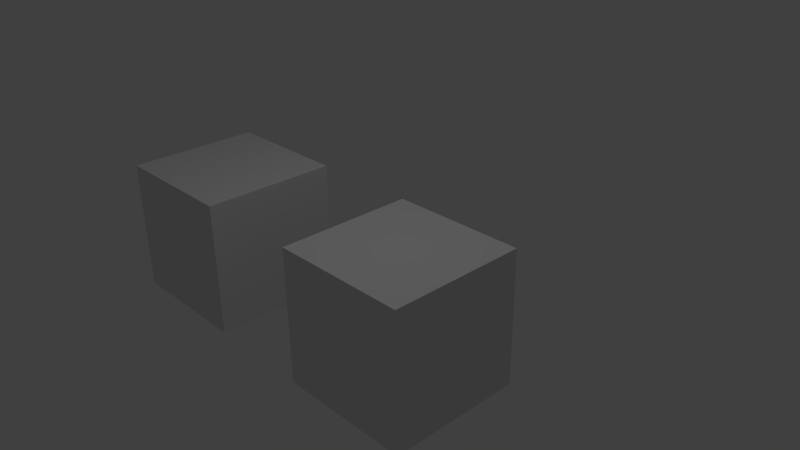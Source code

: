 # Source: tools.blend  (saved by Blender 2.72.0; exported with 4.5.12 LTS)
import bpy
from mathutils import Matrix  # noqa: F401  (used for matrix-valued properties, if any)

bpy.ops.wm.read_factory_settings(use_empty=True)
scene = bpy.context.scene
scene.name = 'Scene'

# ---- collections
col_collection_1 = bpy.data.collections.new('Collection 1'); scene.collection.children.link(col_collection_1)
col_collection_11 = bpy.data.collections.new('Collection 11'); scene.collection.children.link(col_collection_11)
col_collection_11.hide_render = True
col_collection_11.hide_viewport = True

# ---- materials (node trees are filled in below, after node groups)
mat_material = bpy.data.materials.new('Material')
mat_material.alpha_threshold = 0.0
mat_material.use_transparent_shadow = False
mat_material.roughness = 0.5
mat_material.line_color = (0.0, 0.0, 0.0, 1.0)

# ---- material node trees

# ---- world
world_world = bpy.data.worlds.new('World'); scene.world = world_world
world_world.color = (0.05088, 0.05088, 0.05088)
world_world.use_sun_shadow = False
world_world.sun_shadow_jitter_overblur = 0.0
world_world.cycles.sampling_method = 'MANUAL'
world_world.cycles.sample_map_resolution = 256

# ---- cameras
cam_camera = bpy.data.cameras.new('Camera')
cam_camera.clip_end = 100.0
cam_camera.lens = 35.0
cam_camera.sensor_width = 32.0
cam_camera.sensor_height = 18.0
cam_camera.ortho_scale = 7.314
cam_camera.dof.focus_distance = 0.0
cam_camera.dof.aperture_fstop = 128.0

# ---- lights
light_point = bpy.data.lights.new('Point', 'POINT')
light_point.transmission_factor = 0.0
light_point.energy = 100.0
light_point.shadow_buffer_clip_start = 0.5
light_point.shadow_soft_size = 0.1
light_point.shadow_maximum_resolution = 0.006
light_point.use_absolute_resolution = True
light_point.cycles.use_multiple_importance_sampling = False

# ---- meshes
me_cube_001 = bpy.data.meshes.new('Cube.001')
me_cube_001.from_pydata([(-1.0, -1.0, -1.0), (-1.0, 1.0, -1.0), (1.0, 1.0, -1.0), (1.0, -1.0, -1.0), (-1.0, -1.0, 1.0), (-1.0, 1.0, 1.0), (1.0, 1.0, 1.0), (1.0, -1.0, 1.0)], [], [(4, 5, 1, 0), (5, 6, 2, 1), (6, 7, 3, 2), (7, 4, 0, 3), (0, 1, 2, 3), (7, 6, 5, 4)])
me_cube_001.use_remesh_preserve_volume = False
me_cube_001.use_remesh_preserve_attributes = False
me_cube_001.use_mirror_vertex_groups = False
me_cube_001.update()
me_cube_002 = bpy.data.meshes.new('Cube.002')
me_cube_002.from_pydata([(-1.0, -1.0, -1.0), (-1.0, 1.0, -1.0), (1.0, 1.0, -1.0), (1.0, -1.0, -1.0), (-1.0, -1.0, 1.0), (-1.0, 1.0, 1.0), (1.0, 1.0, 1.0), (1.0, -1.0, 1.0)], [], [(4, 5, 1, 0), (5, 6, 2, 1), (6, 7, 3, 2), (7, 4, 0, 3), (0, 1, 2, 3), (7, 6, 5, 4)])
me_cube_002.use_remesh_preserve_volume = False
me_cube_002.use_remesh_preserve_attributes = False
me_cube_002.use_mirror_vertex_groups = False
me_cube_002.update()
me_cube = bpy.data.meshes.new('Cube')
me_cube.from_pydata([(1.0, 1.0, -1.0), (1.0, -1.0, -1.0), (-1.0, -1.0, -1.0), (-1.0, 1.0, -1.0), (1.0, 1.0, 1.0), (1.0, -1.0, 1.0), (-1.0, -1.0, 1.0), (-1.0, 1.0, 1.0)], [], [(0, 1, 2, 3), (4, 7, 6, 5), (0, 4, 5, 1), (1, 5, 6, 2), (2, 6, 7, 3), (4, 0, 3, 7)])
me_cube.materials.append(mat_material)
me_cube.use_remesh_preserve_volume = False
me_cube.use_remesh_preserve_attributes = False
me_cube.use_mirror_vertex_groups = False
me_cube.update()

# ---- objects
ob_point = bpy.data.objects.new('Point', light_point)
ob_cube_001 = bpy.data.objects.new('Cube.001', me_cube_001)
ob_cube_002 = bpy.data.objects.new('Cube.002', me_cube_002)
ob_camera = bpy.data.objects.new('Camera', cam_camera)
ob_cube = bpy.data.objects.new('Cube', me_cube)

# ---- transforms, parenting, visibility, modifiers, constraints
ob_point.location = (0.6511, -0.1561, 6.181)
ob_point.rotation_mode = 'QUATERNION'
ob_point.rotation_quaternion = (1.0, 0.0, 0.0, 0.0)
ob_point.lineart.crease_threshold = 0.0
ob_cube_001.location = (0.6511, -0.1561, -0.6014)
ob_cube_001.rotation_mode = 'QUATERNION'
ob_cube_001.rotation_quaternion = (1.0, 0.0, 0.0, 0.0)
ob_cube_001.lineart.crease_threshold = 0.0
ob_cube_002.parent = ob_cube_001
ob_cube_002.matrix_parent_inverse = Matrix(((1.0, 0.0, 0.0, -0.6511), (0.0, 1.0, 0.0, 0.1561), (0.0, 0.0, 1.0, 0.6014), (0.0, 0.0, 0.0, 1.0)))
ob_cube_002.location = (-2.975, -0.1561, -0.6014)
ob_cube_002.rotation_mode = 'QUATERNION'
ob_cube_002.rotation_quaternion = (1.0, 0.0, 0.0, 0.0)
ob_cube_002.lineart.crease_threshold = 0.0
ob_camera.location = (7.481, -6.508, 5.344)
ob_camera.rotation_mode = 'QUATERNION'
ob_camera.rotation_quaternion = (0.7816, 0.4817, 0.2129, 0.3343)
ob_camera.lock_rotations_4d = False
ob_camera.empty_display_type = 'ARROWS'
ob_camera.color = (0.0, 0.0, 0.0, 0.0)
ob_camera.display_type = 'WIRE'
ob_camera.lineart.crease_threshold = 0.0
ob_cube.location = (0.0, 0.0, 0.0)
ob_cube.rotation_mode = 'QUATERNION'
ob_cube.rotation_quaternion = (1.0, 0.0, 0.0, 0.0)
ob_cube.lock_rotations_4d = False
ob_cube.empty_display_type = 'ARROWS'
ob_cube.lineart.crease_threshold = 0.0

# ---- collection membership
col_collection_1.objects.link(ob_point)
col_collection_1.objects.link(ob_cube_001)
col_collection_1.objects.link(ob_cube_002)
col_collection_1.objects.link(ob_camera)
col_collection_11.objects.link(ob_cube)

# ---- scene / render settings (as saved in the file)
scene.camera = ob_camera
scene.frame_start = 1; scene.frame_end = 250; scene.frame_set(1)
scene.render.engine = 'BLENDER_EEVEE_NEXT'
scene.render.resolution_percentage = 50
scene.render.dither_intensity = 0.0
scene.cycles.use_denoising = False
scene.cycles.samples = 10
scene.cycles.sampling_pattern = 'TABULATED_SOBOL'
scene.cycles.light_sampling_threshold = 0.0
scene.cycles.use_adaptive_sampling = False
scene.cycles.use_light_tree = False
scene.cycles.blur_glossy = 0.0
scene.cycles.pixel_filter_type = 'GAUSSIAN'
scene.cycles.sample_clamp_indirect = 0.0
scene.view_settings.view_transform = 'Standard'
bpy.context.view_layer.update()
